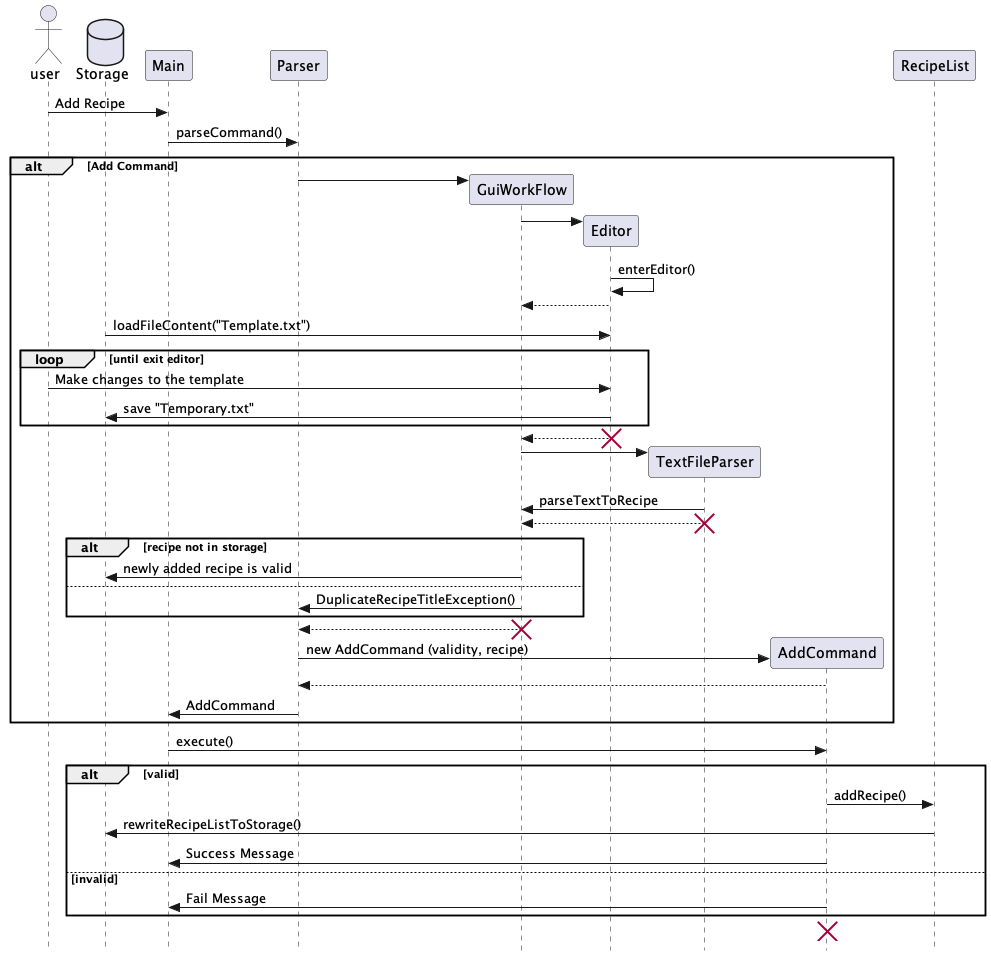

The diagram above was rendered by PlantUML. Its source (embedded in the PNG):
@startuml
skinparam Style strictuml
actor user
database Storage
user -> Main : Add Recipe
Main -> Parser: parseCommand()
create Parser
create GuiWorkFlow

alt Add Command
Parser -> GuiWorkFlow

create Editor
GuiWorkFlow -> Editor

Editor -> Editor : enterEditor()
Editor --> GuiWorkFlow:
Storage -> Editor: loadFileContent("Template.txt")

loop until exit editor
user -> Editor: Make changes to the template
Editor -> Storage: save "Temporary.txt"
end

Editor --> GuiWorkFlow:
destroy Editor

create TextFileParser
GuiWorkFlow -> TextFileParser:
TextFileParser -> GuiWorkFlow: parseTextToRecipe
TextFileParser --> GuiWorkFlow
destroy TextFileParser

alt recipe not in storage
    GuiWorkFlow -> Storage: newly added recipe is valid
else
    GuiWorkFlow -> Parser: DuplicateRecipeTitleException()
end

GuiWorkFlow --> Parser
destroy GuiWorkFlow

create AddCommand
Parser -> AddCommand: new AddCommand (validity, recipe)
AddCommand --> Parser:
Parser -> Main : AddCommand
end
Main -> AddCommand: execute()
alt valid
    AddCommand -> RecipeList: addRecipe()
    RecipeList -> Storage: rewriteRecipeListToStorage()
    AddCommand -> Main: Success Message
else invalid
    AddCommand -> Main: Fail Message
end
destroy AddCommand

@enduml